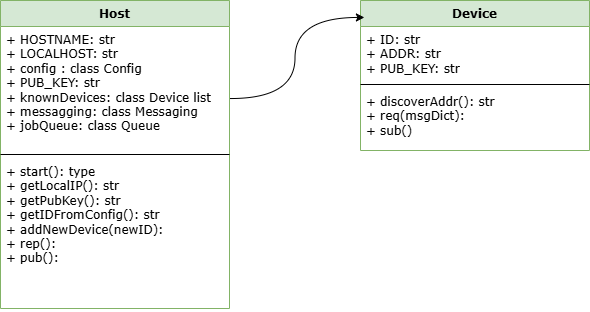

The diagram above was exported from draw.io. Its source (the exported page's mxGraphModel, read from the mxfile embedded in the PNG):
<mxGraphModel dx="1426" dy="841" grid="1" gridSize="10" guides="1" tooltips="1" connect="1" arrows="1" fold="1" page="1" pageScale="1" pageWidth="1600" pageHeight="1200" math="0" shadow="0">
  <root>
    <mxCell id="0" />
    <mxCell id="1" parent="0" />
    <mxCell id="2" value="Host" style="swimlane;fontStyle=1;align=center;verticalAlign=top;childLayout=stackLayout;horizontal=1;startSize=26;horizontalStack=0;resizeParent=1;resizeParentMax=0;resizeLast=0;collapsible=1;marginBottom=0;whiteSpace=wrap;html=1;fontFamily=Verdana;fillColor=#d5e8d4;strokeColor=#82b366;" vertex="1" parent="1">
      <mxGeometry x="240" y="730" width="229" height="308" as="geometry" />
    </mxCell>
    <mxCell id="3" value="+ HOSTNAME: str&lt;div&gt;+ LOCALHOST: str&lt;/div&gt;&lt;div&gt;+ config : class Config&lt;/div&gt;&lt;div&gt;+ PUB_KEY: str&lt;/div&gt;&lt;div&gt;+ knownDevices: class Device list&lt;/div&gt;&lt;div&gt;+ messagging: class Messaging&lt;/div&gt;&lt;div&gt;+ jobQueue: class Queue&lt;/div&gt;" style="text;align=left;verticalAlign=top;spacingLeft=4;spacingRight=4;overflow=hidden;rotatable=0;points=[[0,0.5],[1,0.5]];portConstraint=eastwest;whiteSpace=wrap;html=1;fontFamily=Verdana;" vertex="1" parent="2">
      <mxGeometry y="26" width="229" height="124" as="geometry" />
    </mxCell>
    <mxCell id="4" value="" style="line;strokeWidth=1;align=left;verticalAlign=middle;spacingTop=-1;spacingLeft=3;spacingRight=3;rotatable=0;labelPosition=right;points=[];portConstraint=eastwest;fontFamily=Verdana;" vertex="1" parent="2">
      <mxGeometry y="150" width="229" height="8" as="geometry" />
    </mxCell>
    <mxCell id="5" value="+ start(): type&lt;div&gt;+ getLocalIP(): str&lt;/div&gt;&lt;div&gt;+ getPubKey(): str&lt;/div&gt;&lt;div&gt;+ getIDFromConfig(): str&lt;/div&gt;&lt;div&gt;+ addNewDevice(newID):&lt;/div&gt;&lt;div&gt;+ rep():&lt;/div&gt;&lt;div&gt;+ pub():&lt;/div&gt;&lt;div&gt;&lt;br&gt;&lt;/div&gt;" style="text;align=left;verticalAlign=top;spacingLeft=4;spacingRight=4;overflow=hidden;rotatable=0;points=[[0,0.5],[1,0.5]];portConstraint=eastwest;whiteSpace=wrap;html=1;fontFamily=Verdana;" vertex="1" parent="2">
      <mxGeometry y="158" width="229" height="150" as="geometry" />
    </mxCell>
    <mxCell id="6" value="Device" style="swimlane;fontStyle=1;align=center;verticalAlign=top;childLayout=stackLayout;horizontal=1;startSize=26;horizontalStack=0;resizeParent=1;resizeParentMax=0;resizeLast=0;collapsible=1;marginBottom=0;whiteSpace=wrap;html=1;fontFamily=Verdana;fillColor=#d5e8d4;strokeColor=#82b366;" vertex="1" parent="1">
      <mxGeometry x="600" y="730" width="229" height="150" as="geometry" />
    </mxCell>
    <mxCell id="7" value="+ ID: str&lt;div&gt;+ ADDR: str&lt;/div&gt;&lt;div&gt;+ PUB_KEY: str&lt;/div&gt;&lt;div&gt;&lt;br&gt;&lt;/div&gt;" style="text;align=left;verticalAlign=top;spacingLeft=4;spacingRight=4;overflow=hidden;rotatable=0;points=[[0,0.5],[1,0.5]];portConstraint=eastwest;whiteSpace=wrap;html=1;fontFamily=Verdana;" vertex="1" parent="6">
      <mxGeometry y="26" width="229" height="54" as="geometry" />
    </mxCell>
    <mxCell id="8" value="" style="line;strokeWidth=1;align=left;verticalAlign=middle;spacingTop=-1;spacingLeft=3;spacingRight=3;rotatable=0;labelPosition=right;points=[];portConstraint=eastwest;fontFamily=Verdana;" vertex="1" parent="6">
      <mxGeometry y="80" width="229" height="8" as="geometry" />
    </mxCell>
    <mxCell id="9" value="&lt;div&gt;+ discoverAddr(): str&lt;/div&gt;&lt;div&gt;+ req(msgDict):&lt;/div&gt;&lt;div&gt;+ sub()&lt;/div&gt;" style="text;align=left;verticalAlign=top;spacingLeft=4;spacingRight=4;overflow=hidden;rotatable=0;points=[[0,0.5],[1,0.5]];portConstraint=eastwest;whiteSpace=wrap;html=1;fontFamily=Verdana;" vertex="1" parent="6">
      <mxGeometry y="88" width="229" height="62" as="geometry" />
    </mxCell>
    <mxCell id="10" style="edgeStyle=orthogonalEdgeStyle;rounded=0;orthogonalLoop=1;jettySize=auto;html=1;exitX=1.004;exitY=0.581;exitDx=0;exitDy=0;entryX=0.017;entryY=0.113;entryDx=0;entryDy=0;entryPerimeter=0;exitPerimeter=0;curved=1;" edge="1" source="3" target="6" parent="1">
      <mxGeometry relative="1" as="geometry" />
    </mxCell>
  </root>
</mxGraphModel>